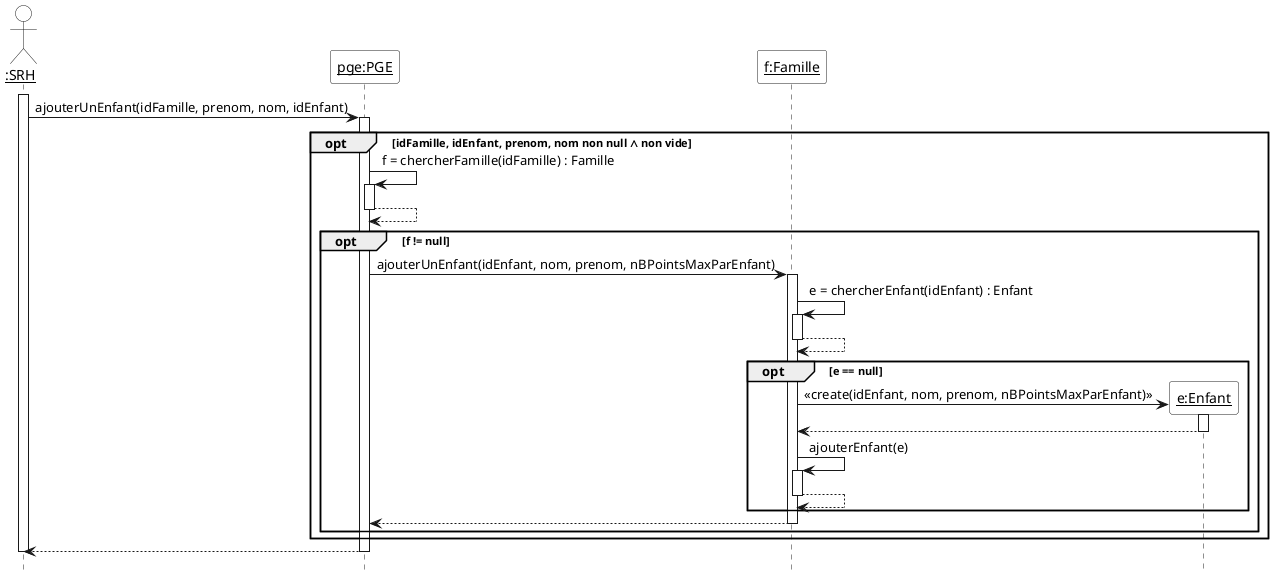

The diagram above was rendered by PlantUML. Its source (embedded in the PNG):
@startuml
hide footbox
skinparam sequenceParticipantBackgroundColor White
skinparam sequenceActorBackgroundColor White

actor "__:SRH__" as srh
participant "__pge:PGE__" as pge
participant "__f:Famille__" as f

activate srh
srh -> pge ++ : ajouterUnEnfant(idFamille, prenom, nom, idEnfant)

opt idFamille, idEnfant, prenom, nom non null ∧ non vide
  pge -> pge ++ : f = chercherFamille(idFamille) : Famille
  return

  opt f != null
    pge -> f ++ : ajouterUnEnfant(idEnfant, nom, prenom, nBPointsMaxParEnfant)
    f -> f ++ : e = chercherEnfant(idEnfant) : Enfant
    return

    opt e == null
      create "__e:Enfant__" as e
      f -> e ++ : <<create(idEnfant, nom, prenom, nBPointsMaxParEnfant)>>
      return

      f -> f ++ : ajouterEnfant(e)
      return
    end
    
    return
    
  end
end

return
deactivate srh
@enduml